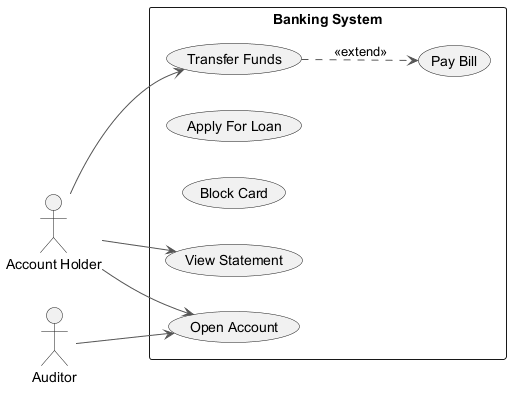

The diagram above was rendered by PlantUML. Its source (embedded in the PNG):
@startuml
skinparam backgroundColor #FFFFFF
skinparam classBackgroundColor #E8F4FA
skinparam classBorderColor #2C7DA0
skinparam ArrowColor #555555
left to right direction
actor "Auditor" as A
actor "Account Holder" as AH
rectangle "Banking System" {
  usecase "Transfer Funds" as UC_TransferFunds
  usecase "Apply For Loan" as UC_ApplyForLoan
  usecase "Block Card" as UC_BlockCard
  usecase "Pay Bill" as UC_PayBill
  usecase "View Statement" as UC_ViewStatement
  usecase "Open Account" as UC_OpenAccount
}
A --> UC_OpenAccount
AH --> UC_TransferFunds
AH --> UC_ViewStatement
AH --> UC_OpenAccount
UC_TransferFunds ..> UC_PayBill : <<extend>>
@enduml